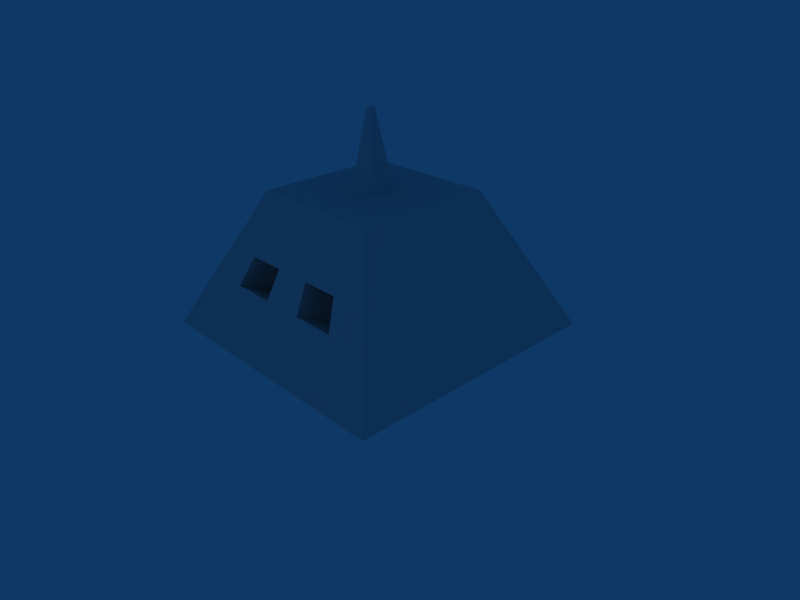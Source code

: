 # Source: base.blend  (saved by Blender 2.49.2; exported with 4.5.12 LTS)
import bpy
from mathutils import Matrix  # noqa: F401  (used for matrix-valued properties, if any)

bpy.ops.wm.read_factory_settings(use_empty=True)
scene = bpy.context.scene
scene.name = 'Scene'

# ---- collections
col_collection_1 = bpy.data.collections.new('Collection 1'); scene.collection.children.link(col_collection_1)

# ---- materials (node trees are filled in below, after node groups)
mat_material = bpy.data.materials.new('Material')
mat_material.alpha_threshold = 0.0
mat_material.roughness = 0.5
mat_material.line_color = (0.0, 0.0, 0.0, 1.0)

# ---- material node trees

# ---- world
world_world = bpy.data.worlds.new('World'); scene.world = world_world
world_world.color = (0.05656, 0.2208, 0.4)
world_world.use_sun_shadow = False
world_world.sun_shadow_jitter_overblur = 0.0
world_world.cycles.sampling_method = 'MANUAL'
world_world.cycles.sample_map_resolution = 256

# ---- cameras
cam_camera = bpy.data.cameras.new('Camera')
cam_camera.passepartout_alpha = 0.2
cam_camera.clip_end = 100.0
cam_camera.lens = 35.0
cam_camera.ortho_scale = 7.314
cam_camera.show_passepartout = False
cam_camera.show_safe_areas = True
cam_camera.dof.focus_distance = 0.0
cam_camera.dof.aperture_fstop = 128.0

# ---- lights
light_spot = bpy.data.lights.new('Spot', 'POINT')
light_spot.transmission_factor = 0.0
light_spot.cutoff_distance = 30.0
light_spot.energy = 100.0
light_spot.shadow_buffer_clip_start = 1.001
light_spot.shadow_soft_size = 1.0
light_spot.shadow_maximum_resolution = 0.006
light_spot.use_absolute_resolution = True
light_spot.cycles.use_multiple_importance_sampling = False

# ---- meshes
me_cube = bpy.data.meshes.new('Cube')
me_cube.from_pydata([(1.991, 1.991, -1.0), (1.991, -1.991, -1.0), (-1.991, -1.991, -1.0), (-1.991, 1.991, -1.0), (1.0, 1.0, 1.0), (1.0, -1.0, 1.0), (-1.0, -1.0, 1.0), (-1.0, 1.0, 1.0), (1.991, 1.195, -1.0), (1.991, 0.3982, -1.0), (1.991, -0.3982, -1.0), (1.991, -1.195, -1.0), (1.195, 1.991, -1.0), (0.3982, 1.991, -1.0), (-0.3982, 1.991, -1.0), (-1.195, 1.991, -1.0), (1.793, 1.793, -0.6), (1.595, 1.595, -0.2), (1.396, 1.396, 0.2), (1.198, 1.198, 0.6), (1.195, -1.991, -1.0), (0.3982, -1.991, -1.0), (-0.3982, -1.991, -1.0), (-1.195, -1.991, -1.0), (1.793, -1.793, -0.6), (1.595, -1.595, -0.2), (1.396, -1.396, 0.2), (1.198, -1.198, 0.6), (-1.991, -1.195, -1.0), (-1.991, -0.3982, -1.0), (-1.991, 0.3982, -1.0), (-1.991, 1.195, -1.0), (-1.793, -1.793, -0.6), (-1.595, -1.595, -0.2), (-1.396, -1.396, 0.2), (-1.198, -1.198, 0.6), (-1.793, 1.793, -0.6), (-1.595, 1.595, -0.2), (-1.396, 1.396, 0.2), (-1.198, 1.198, 0.6), (1.0, 0.6, 1.0), (1.0, 0.2, 1.0), (1.0, -0.2, 1.0), (1.0, -0.6, 1.0), (0.6, 1.0, 1.0), (0.2, 1.0, 1.0), (-0.2, 1.0, 1.0), (-0.6, 1.0, 1.0), (0.6, -1.0, 1.0), (0.2, -1.0, 1.0), (-0.2, -1.0, 1.0), (-0.6, -1.0, 1.0), (-1.0, -0.6, 1.0), (-1.0, -0.2, 1.0), (-1.0, 0.2, 1.0), (-1.0, 0.6, 1.0), (1.195, 1.195, -1.0), (1.195, 0.3982, -1.0), (1.195, -0.3982, -1.0), (1.195, -1.195, -1.0), (0.3982, 1.195, -1.0), (0.3982, 0.3982, -1.0), (0.3982, -0.3982, -1.0), (0.3982, -1.195, -1.0), (-0.3982, 1.195, -1.0), (-0.3982, 0.3982, -1.0), (-0.3982, -0.3982, -1.0), (-0.3982, -1.195, -1.0), (-1.195, 1.195, -1.0), (-1.195, 0.3982, -1.0), (-1.195, -0.3982, -1.0), (-1.195, -1.195, -1.0), (0.6, 0.6, 1.0), (0.2, 0.6, 1.0), (-0.2, 0.6, 1.0), (-0.6, 0.6, 1.0), (0.6, 0.2, 1.0), (0.2, 0.2, 1.0), (-0.2, 0.2, 1.0), (-0.6, 0.2, 1.0), (0.6, -0.2, 1.0), (0.2, -0.2, 1.0), (-0.2, -0.2, 1.0), (-0.6, -0.2, 1.0), (0.6, -0.6, 1.0), (0.2, -0.6, 1.0), (-0.2, -0.6, 1.0), (-0.6, -0.6, 1.0), (1.793, 1.076, -0.6), (1.595, 0.9568, -0.2), (1.396, 0.8379, 0.2), (1.198, 0.7189, 0.6), (1.793, 0.3586, -0.6), (1.595, 0.3189, -0.2), (1.396, 0.2793, 0.2), (1.198, 0.2396, 0.6), (1.793, -0.3586, -0.6), (1.595, -0.3189, -0.2), (1.396, -0.2793, 0.2), (1.198, -0.2396, 0.6), (1.793, -1.076, -0.6), (1.595, -0.9568, -0.2), (1.396, -0.8379, 0.2), (1.198, -0.7189, 0.6), (1.076, -1.793, -0.6), (0.9568, -1.595, -0.2), (0.8379, -1.396, 0.2), (0.7189, -1.198, 0.6), (0.3586, -1.793, -0.6), (0.3189, -1.595, -0.2), (0.2793, -1.396, 0.2), (0.2396, -1.198, 0.6), (-0.3586, -1.793, -0.6), (-0.3189, -1.595, -0.2), (-0.2793, -1.396, 0.2), (-0.2396, -1.198, 0.6), (-1.076, -1.793, -0.6), (-0.9568, -1.595, -0.2), (-0.8379, -1.396, 0.2), (-0.7189, -1.198, 0.6), (-1.793, -1.076, -0.6), (-1.595, -0.9568, -0.2), (-1.396, -0.8379, 0.2), (-1.198, -0.7189, 0.6), (-1.793, -0.3586, -0.6), (-1.595, -0.3189, -0.2), (-1.396, -0.2793, 0.2), (-1.198, -0.2396, 0.6), (-1.793, 0.3586, -0.6), (-1.595, 0.3189, -0.2), (-1.396, 0.2793, 0.2), (-1.198, 0.2396, 0.6), (-1.793, 1.076, -0.6), (-1.595, 0.9568, -0.2), (-1.396, 0.8379, 0.2), (-1.198, 0.7189, 0.6), (0.7189, 1.198, 0.6), (0.8379, 1.396, 0.2), (0.9568, 1.595, -0.2), (1.076, 1.793, -0.6), (0.2396, 1.198, 0.6), (0.2793, 1.396, 0.2), (0.3189, 1.595, -0.2), (0.3586, 1.793, -0.6), (-0.2396, 1.198, 0.6), (-0.2793, 1.396, 0.2), (-0.3189, 1.595, -0.2), (-0.3586, 1.793, -0.6), (-0.7189, 1.198, 0.6), (-0.8379, 1.396, 0.2), (-0.9568, 1.595, -0.2), (-1.076, 1.793, -0.6), (-0.8379, -0.909, -0.0416), (-0.9568, -1.107, -0.4416), (-0.2793, -0.909, -0.0416), (-0.3189, -1.107, -0.4416), (0.2793, -0.9215, -0.03542), (0.3189, -1.12, -0.4354), (0.8379, -0.9215, -0.03542), (0.9568, -1.12, -0.4354), (0.3189, 1.09, -0.4504), (0.2793, 0.8913, -0.05037), (0.9568, 1.09, -0.4504), (0.8379, 0.8913, -0.05037), (-0.9568, 1.095, -0.4475), (-0.8379, 0.8971, -0.04751), (-0.3189, 1.095, -0.4475), (-0.2793, 0.8971, -0.04751), (-0.03771, -0.03771, 2.098), (0.03771, -0.03771, 2.098), (-0.03771, 0.03771, 2.098), (0.03771, 0.03771, 2.098)], [], [(171, 170, 168), (171, 168, 169), (77, 78, 170), (77, 170, 171), (78, 82, 168), (78, 168, 170), (82, 81, 169), (82, 169, 168), (81, 77, 171), (81, 171, 169), (167, 166, 165), (166, 164, 165), (145, 146, 166), (145, 166, 167), (146, 150, 164), (146, 164, 166), (150, 149, 165), (150, 165, 164), (149, 145, 167), (149, 167, 165), (163, 162, 160), (163, 160, 161), (137, 138, 162), (137, 162, 163), (138, 142, 160), (138, 160, 162), (142, 141, 161), (142, 161, 160), (141, 137, 161), (137, 163, 161), (159, 158, 157), (158, 156, 157), (105, 106, 158), (105, 158, 159), (106, 110, 156), (106, 156, 158), (110, 109, 157), (110, 157, 156), (109, 105, 159), (109, 159, 157), (155, 154, 152), (155, 152, 153), (113, 114, 154), (113, 154, 155), (114, 118, 152), (114, 152, 154), (118, 117, 153), (118, 153, 152), (117, 113, 155), (117, 155, 153), (47, 148, 7), (148, 39, 7), (148, 149, 39), (149, 38, 39), (149, 150, 38), (150, 37, 38), (150, 151, 37), (151, 36, 37), (151, 15, 36), (15, 3, 36), (46, 144, 47), (144, 148, 47), (144, 145, 148), (145, 149, 148), (146, 147, 150), (147, 151, 150), (147, 14, 151), (14, 15, 151), (45, 140, 144), (45, 144, 46), (140, 141, 145), (140, 145, 144), (141, 142, 146), (141, 146, 145), (142, 143, 147), (142, 147, 146), (143, 13, 14), (143, 14, 147), (44, 136, 140), (44, 140, 45), (136, 137, 141), (136, 141, 140), (138, 139, 143), (138, 143, 142), (139, 12, 13), (139, 13, 143), (4, 19, 136), (4, 136, 44), (19, 18, 137), (19, 137, 136), (18, 17, 138), (18, 138, 137), (17, 16, 139), (17, 139, 138), (16, 0, 12), (16, 12, 139), (31, 132, 36), (31, 36, 3), (132, 133, 37), (132, 37, 36), (133, 134, 38), (133, 38, 37), (134, 135, 39), (134, 39, 38), (135, 55, 7), (135, 7, 39), (30, 128, 132), (30, 132, 31), (128, 129, 133), (128, 133, 132), (129, 130, 134), (129, 134, 133), (130, 131, 135), (130, 135, 134), (131, 54, 55), (131, 55, 135), (29, 124, 128), (29, 128, 30), (124, 125, 129), (124, 129, 128), (125, 126, 130), (125, 130, 129), (126, 127, 131), (126, 131, 130), (127, 53, 54), (127, 54, 131), (28, 120, 29), (120, 124, 29), (120, 121, 124), (121, 125, 124), (121, 122, 125), (122, 126, 125), (122, 123, 126), (123, 127, 126), (123, 52, 127), (52, 53, 127), (2, 32, 28), (32, 120, 28), (32, 33, 120), (33, 121, 120), (33, 34, 121), (34, 122, 121), (34, 35, 122), (35, 123, 122), (35, 6, 123), (6, 52, 123), (23, 116, 32), (23, 32, 2), (116, 117, 33), (116, 33, 32), (117, 118, 34), (117, 34, 33), (118, 119, 35), (118, 35, 34), (119, 51, 6), (119, 6, 35), (22, 112, 116), (22, 116, 23), (112, 113, 117), (112, 117, 116), (114, 115, 119), (114, 119, 118), (115, 50, 51), (115, 51, 119), (21, 108, 22), (108, 112, 22), (108, 109, 112), (109, 113, 112), (109, 110, 113), (110, 114, 113), (110, 111, 114), (111, 115, 114), (111, 49, 115), (49, 50, 115), (20, 104, 21), (104, 108, 21), (104, 105, 108), (105, 109, 108), (106, 107, 110), (107, 111, 110), (107, 48, 111), (48, 49, 111), (1, 24, 20), (24, 104, 20), (24, 25, 104), (25, 105, 104), (25, 26, 105), (26, 106, 105), (26, 27, 106), (27, 107, 106), (27, 5, 107), (5, 48, 107), (11, 100, 24), (11, 24, 1), (100, 101, 25), (100, 25, 24), (101, 102, 26), (101, 26, 25), (102, 103, 27), (102, 27, 26), (103, 43, 5), (103, 5, 27), (10, 96, 100), (10, 100, 11), (96, 97, 101), (96, 101, 100), (97, 98, 102), (97, 102, 101), (98, 99, 103), (98, 103, 102), (99, 42, 43), (99, 43, 103), (9, 92, 10), (92, 96, 10), (92, 93, 96), (93, 97, 96), (93, 94, 97), (94, 98, 97), (94, 95, 98), (95, 99, 98), (95, 41, 99), (41, 42, 99), (8, 88, 9), (88, 92, 9), (88, 89, 92), (89, 93, 92), (89, 90, 93), (90, 94, 93), (90, 91, 94), (91, 95, 94), (91, 40, 95), (40, 41, 95), (0, 16, 8), (16, 88, 8), (16, 17, 88), (17, 89, 88), (17, 18, 89), (18, 90, 89), (18, 19, 90), (19, 91, 90), (19, 4, 91), (4, 40, 91), (43, 84, 48), (43, 48, 5), (84, 85, 49), (84, 49, 48), (85, 86, 50), (85, 50, 49), (86, 87, 51), (86, 51, 50), (87, 52, 6), (87, 6, 51), (42, 80, 84), (42, 84, 43), (80, 81, 85), (80, 85, 84), (81, 82, 86), (81, 86, 85), (82, 83, 87), (82, 87, 86), (83, 53, 52), (83, 52, 87), (41, 76, 80), (41, 80, 42), (76, 77, 81), (76, 81, 80), (78, 79, 83), (78, 83, 82), (79, 54, 53), (79, 53, 83), (40, 72, 41), (72, 76, 41), (72, 73, 77), (72, 77, 76), (73, 74, 78), (73, 78, 77), (74, 75, 79), (74, 79, 78), (75, 55, 54), (75, 54, 79), (4, 44, 40), (44, 72, 40), (44, 45, 73), (44, 73, 72), (45, 46, 74), (45, 74, 73), (46, 47, 75), (46, 75, 74), (47, 7, 55), (47, 55, 75), (15, 68, 3), (68, 31, 3), (68, 69, 30), (68, 30, 31), (69, 70, 29), (69, 29, 30), (70, 71, 28), (70, 28, 29), (71, 23, 28), (23, 2, 28), (14, 64, 68), (14, 68, 15), (64, 65, 69), (64, 69, 68), (65, 66, 69), (66, 70, 69), (66, 67, 71), (66, 71, 70), (67, 22, 71), (22, 23, 71), (13, 60, 64), (13, 64, 14), (60, 61, 65), (60, 65, 64), (61, 62, 66), (61, 66, 65), (62, 63, 67), (62, 67, 66), (63, 21, 22), (63, 22, 67), (12, 56, 60), (12, 60, 13), (56, 57, 61), (56, 61, 60), (57, 58, 62), (57, 62, 61), (58, 59, 63), (58, 63, 62), (59, 20, 21), (59, 21, 63), (0, 8, 56), (0, 56, 12), (8, 9, 57), (8, 57, 56), (9, 10, 58), (9, 58, 57), (10, 11, 59), (10, 59, 58), (11, 1, 20), (11, 20, 59)])
me_cube.materials.append(mat_material)
me_cube.use_remesh_preserve_volume = False
me_cube.use_remesh_preserve_attributes = False
me_cube.use_mirror_vertex_groups = False
me_cube.update()

# ---- objects
ob_cube = bpy.data.objects.new('Cube', me_cube)
ob_lamp = bpy.data.objects.new('Lamp', light_spot)
ob_camera = bpy.data.objects.new('Camera', cam_camera)

# ---- transforms, parenting, visibility, modifiers, constraints
ob_cube.location = (0.0, 0.0, 1.05)
ob_cube.lock_rotations_4d = False
ob_cube.empty_display_type = 'ARROWS'
ob_cube.color = (0.0, 0.0, 0.0, 1.0)
ob_cube.lineart.crease_threshold = 0.0
ob_lamp.location = (4.076, -13.11, 5.904)
ob_lamp.rotation_euler = (0.6503, 0.05522, 1.866)
ob_lamp.lock_rotations_4d = False
ob_lamp.empty_display_type = 'ARROWS'
ob_lamp.color = (0.0, 0.0, 0.0, 0.0)
ob_lamp.lineart.crease_threshold = 0.0
ob_camera.location = (7.481, -6.508, 5.344)
ob_camera.rotation_euler = (1.109, 0.01082, 0.8149)
ob_camera.lock_rotations_4d = False
ob_camera.empty_display_type = 'ARROWS'
ob_camera.color = (0.0, 0.0, 0.0, 0.0)
ob_camera.display_type = 'WIRE'
ob_camera.lineart.crease_threshold = 0.0

# ---- collection membership
col_collection_1.objects.link(ob_cube)
col_collection_1.objects.link(ob_lamp)
col_collection_1.objects.link(ob_camera)

# ---- scene / render settings (as saved in the file)
scene.camera = ob_camera
scene.frame_start = 1; scene.frame_end = 250; scene.frame_set(1)
scene.render.engine = 'BLENDER_EEVEE_NEXT'
scene.render.image_settings.file_format = 'JPEG'
scene.render.image_settings.color_mode = 'RGB'
scene.render.image_settings.compression = 90
scene.render.resolution_x = 800
scene.render.resolution_y = 600
scene.render.pixel_aspect_x = 100.0
scene.render.pixel_aspect_y = 100.0
scene.render.fps = 25
scene.render.dither_intensity = 0.0
scene.render.use_compositing = False
scene.render.use_sequencer = False
scene.render.bake_margin = 2
scene.render.bake_bias = 0.0
scene.render.use_stamp_time = False
scene.render.use_stamp_date = False
scene.render.use_stamp_frame = False
scene.render.use_stamp_camera = False
scene.render.use_stamp_scene = False
scene.render.use_stamp_filename = False
scene.render.use_stamp_render_time = False
scene.render.stamp_font_size = 0
scene.cycles.use_denoising = False
scene.cycles.samples = 10
scene.cycles.sampling_pattern = 'TABULATED_SOBOL'
scene.cycles.light_sampling_threshold = 0.0
scene.cycles.use_adaptive_sampling = False
scene.cycles.use_light_tree = False
scene.cycles.blur_glossy = 0.0
scene.cycles.volume_bounces = 1
scene.cycles.pixel_filter_type = 'GAUSSIAN'
scene.cycles.sample_clamp_indirect = 0.0
scene.view_settings.view_transform = 'Raw'
bpy.context.view_layer.update()
